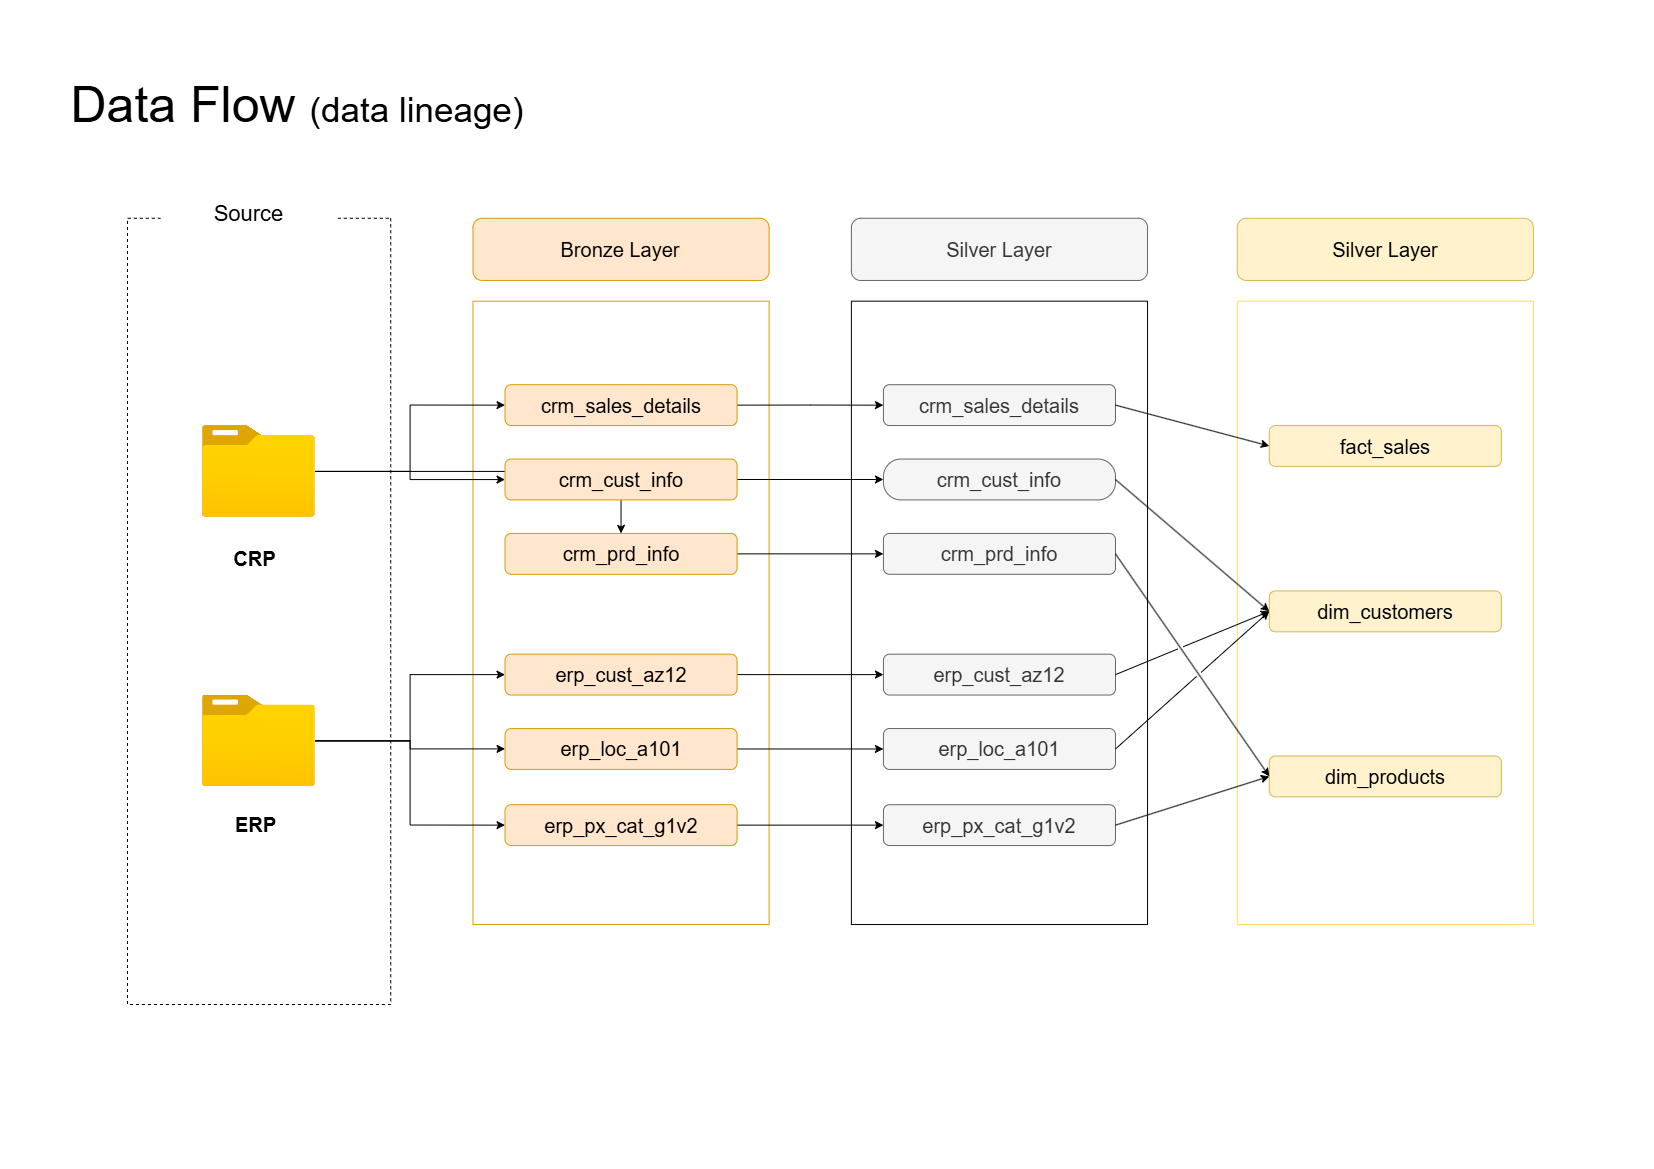

The diagram above was exported from draw.io. Its source (the exported page's mxGraphModel, read from the mxfile embedded in the PNG):
<mxGraphModel dx="2731" dy="2301" grid="1" gridSize="10" guides="1" tooltips="1" connect="1" arrows="1" fold="1" page="1" pageScale="1" pageWidth="827" pageHeight="1169" math="0" shadow="0">
  <root>
    <mxCell id="0" />
    <mxCell id="1" parent="0" />
    <mxCell id="of9jmBAk_AhpCn7AXvyj-9" value="Data Flow &lt;font style=&quot;font-size: 35px;&quot;&gt;(data lineage)&lt;/font&gt;" style="text;html=1;align=center;verticalAlign=middle;whiteSpace=wrap;rounded=0;fontSize=50;" vertex="1" parent="1">
      <mxGeometry x="-760" y="-1090" width="460" height="50" as="geometry" />
    </mxCell>
    <mxCell id="of9jmBAk_AhpCn7AXvyj-10" value="" style="group" vertex="1" connectable="0" parent="1">
      <mxGeometry x="-800" y="-949" width="1590" height="830" as="geometry" />
    </mxCell>
    <mxCell id="of9jmBAk_AhpCn7AXvyj-23" value="" style="group" vertex="1" connectable="0" parent="of9jmBAk_AhpCn7AXvyj-10">
      <mxGeometry x="90" y="-55" width="1405.91" height="839" as="geometry" />
    </mxCell>
    <mxCell id="7XbFIHa9-IJ4fYbuLJz--5" style="edgeStyle=none;curved=1;rounded=0;orthogonalLoop=1;jettySize=auto;html=1;exitX=0.5;exitY=0;exitDx=0;exitDy=0;fontSize=12;startSize=8;endSize=8;" parent="of9jmBAk_AhpCn7AXvyj-23" edge="1">
      <mxGeometry relative="1" as="geometry">
        <mxPoint x="877.439908312837" as="sourcePoint" />
        <mxPoint x="877.439908312837" as="targetPoint" />
      </mxGeometry>
    </mxCell>
    <mxCell id="7XbFIHa9-IJ4fYbuLJz--2" value="" style="rounded=0;whiteSpace=wrap;html=1;direction=south;fillColor=none;dashed=1;" parent="of9jmBAk_AhpCn7AXvyj-23" vertex="1">
      <mxGeometry x="10" y="52.76598383618613" width="263.2287675591211" height="786.2340161638139" as="geometry" />
    </mxCell>
    <mxCell id="7XbFIHa9-IJ4fYbuLJz--7" value="&lt;font style=&quot;font-size: 22px;&quot;&gt;Source&lt;/font&gt;" style="rounded=0;whiteSpace=wrap;html=1;strokeColor=none;" parent="of9jmBAk_AhpCn7AXvyj-23" vertex="1">
      <mxGeometry x="43.19781958998526" y="18.11690245718538" width="176.85898151930624" height="62.18800127849375" as="geometry" />
    </mxCell>
    <mxCell id="7XbFIHa9-IJ4fYbuLJz--9" value="&lt;font style=&quot;font-size: 20px;&quot;&gt;Bronze Layer&lt;/font&gt;" style="rounded=1;whiteSpace=wrap;html=1;fillColor=#ffe6cc;strokeColor=#d79b00;" parent="of9jmBAk_AhpCn7AXvyj-23" vertex="1">
      <mxGeometry x="355.4919638981796" y="52.76598383618613" width="296.13596905558245" height="62.18800127849375" as="geometry" />
    </mxCell>
    <mxCell id="7XbFIHa9-IJ4fYbuLJz--10" value="" style="rounded=0;whiteSpace=wrap;html=1;fillColor=none;strokeColor=#d79b00;" parent="of9jmBAk_AhpCn7AXvyj-23" vertex="1">
      <mxGeometry x="355.4870496649268" y="135.68035754078358" width="296.1366100425285" height="623.3636408154387" as="geometry" />
    </mxCell>
    <mxCell id="7XbFIHa9-IJ4fYbuLJz--68" style="edgeStyle=orthogonalEdgeStyle;rounded=0;orthogonalLoop=1;jettySize=auto;html=1;" parent="of9jmBAk_AhpCn7AXvyj-23" source="7XbFIHa9-IJ4fYbuLJz--15" target="7XbFIHa9-IJ4fYbuLJz--56" edge="1">
      <mxGeometry relative="1" as="geometry" />
    </mxCell>
    <mxCell id="7XbFIHa9-IJ4fYbuLJz--69" style="edgeStyle=orthogonalEdgeStyle;rounded=0;orthogonalLoop=1;jettySize=auto;html=1;entryX=0;entryY=0.5;entryDx=0;entryDy=0;" parent="of9jmBAk_AhpCn7AXvyj-23" source="7XbFIHa9-IJ4fYbuLJz--15" target="7XbFIHa9-IJ4fYbuLJz--51" edge="1">
      <mxGeometry relative="1" as="geometry" />
    </mxCell>
    <mxCell id="7XbFIHa9-IJ4fYbuLJz--70" style="edgeStyle=orthogonalEdgeStyle;rounded=0;orthogonalLoop=1;jettySize=auto;html=1;" parent="of9jmBAk_AhpCn7AXvyj-23" source="7XbFIHa9-IJ4fYbuLJz--15" target="7XbFIHa9-IJ4fYbuLJz--57" edge="1">
      <mxGeometry relative="1" as="geometry" />
    </mxCell>
    <mxCell id="7XbFIHa9-IJ4fYbuLJz--15" value="" style="image;aspect=fixed;html=1;points=[];align=center;fontSize=12;image=img/lib/azure2/general/Folder_Blank.svg;" parent="of9jmBAk_AhpCn7AXvyj-23" vertex="1">
      <mxGeometry x="84.85659217793891" y="260.0593214311653" width="112.94284299267662" height="91.66375663173758" as="geometry" />
    </mxCell>
    <mxCell id="7XbFIHa9-IJ4fYbuLJz--71" style="edgeStyle=orthogonalEdgeStyle;rounded=0;orthogonalLoop=1;jettySize=auto;html=1;" parent="of9jmBAk_AhpCn7AXvyj-23" source="7XbFIHa9-IJ4fYbuLJz--16" target="7XbFIHa9-IJ4fYbuLJz--59" edge="1">
      <mxGeometry relative="1" as="geometry" />
    </mxCell>
    <mxCell id="7XbFIHa9-IJ4fYbuLJz--72" style="edgeStyle=orthogonalEdgeStyle;rounded=0;orthogonalLoop=1;jettySize=auto;html=1;" parent="of9jmBAk_AhpCn7AXvyj-23" source="7XbFIHa9-IJ4fYbuLJz--16" target="7XbFIHa9-IJ4fYbuLJz--58" edge="1">
      <mxGeometry relative="1" as="geometry" />
    </mxCell>
    <mxCell id="7XbFIHa9-IJ4fYbuLJz--73" style="edgeStyle=orthogonalEdgeStyle;rounded=0;orthogonalLoop=1;jettySize=auto;html=1;entryX=0;entryY=0.5;entryDx=0;entryDy=0;" parent="of9jmBAk_AhpCn7AXvyj-23" source="7XbFIHa9-IJ4fYbuLJz--16" target="7XbFIHa9-IJ4fYbuLJz--60" edge="1">
      <mxGeometry relative="1" as="geometry" />
    </mxCell>
    <mxCell id="7XbFIHa9-IJ4fYbuLJz--16" value="" style="image;aspect=fixed;html=1;points=[];align=center;fontSize=12;image=img/lib/azure2/general/Folder_Blank.svg;" parent="of9jmBAk_AhpCn7AXvyj-23" vertex="1">
      <mxGeometry x="84.85659217793891" y="529.5406603046382" width="112.94284299267662" height="91.66375663173758" as="geometry" />
    </mxCell>
    <mxCell id="7XbFIHa9-IJ4fYbuLJz--19" value="&lt;b&gt;&lt;font style=&quot;font-size: 20px;&quot;&gt;ERP&lt;/font&gt;&lt;/b&gt;" style="text;html=1;align=center;verticalAlign=middle;resizable=0;points=[];autosize=1;strokeColor=none;fillColor=none;fontSize=16;" parent="of9jmBAk_AhpCn7AXvyj-23" vertex="1">
      <mxGeometry x="107.64944699102867" y="639.1899518921995" width="60" height="40" as="geometry" />
    </mxCell>
    <mxCell id="7XbFIHa9-IJ4fYbuLJz--20" value="&lt;b&gt;&lt;font style=&quot;font-size: 20px;&quot;&gt;CRP&lt;/font&gt;&lt;/b&gt;" style="text;html=1;align=center;verticalAlign=middle;resizable=0;points=[];autosize=1;strokeColor=none;fillColor=none;fontSize=16;" parent="of9jmBAk_AhpCn7AXvyj-23" vertex="1">
      <mxGeometry x="101.98739563462682" y="372.5870290779027" width="70" height="40" as="geometry" />
    </mxCell>
    <mxCell id="n6W0cgNPrltJ6GVO1yPG-24" style="edgeStyle=orthogonalEdgeStyle;rounded=0;orthogonalLoop=1;jettySize=auto;html=1;exitX=1;exitY=0.5;exitDx=0;exitDy=0;" parent="of9jmBAk_AhpCn7AXvyj-23" source="7XbFIHa9-IJ4fYbuLJz--51" target="n6W0cgNPrltJ6GVO1yPG-18" edge="1">
      <mxGeometry relative="1" as="geometry" />
    </mxCell>
    <mxCell id="7XbFIHa9-IJ4fYbuLJz--51" value="&lt;font style=&quot;font-size: 20px;&quot;&gt;crm_sales_details&lt;/font&gt;" style="rounded=1;whiteSpace=wrap;html=1;fillColor=#ffe6cc;strokeColor=#d79b00;" parent="of9jmBAk_AhpCn7AXvyj-23" vertex="1">
      <mxGeometry x="387.53426034216125" y="219.19440125770936" width="232.0421886880598" height="40.87084284024436" as="geometry" />
    </mxCell>
    <mxCell id="n6W0cgNPrltJ6GVO1yPG-25" style="edgeStyle=orthogonalEdgeStyle;rounded=0;orthogonalLoop=1;jettySize=auto;html=1;exitX=1;exitY=0.5;exitDx=0;exitDy=0;entryX=0;entryY=0.5;entryDx=0;entryDy=0;" parent="of9jmBAk_AhpCn7AXvyj-23" source="7XbFIHa9-IJ4fYbuLJz--56" target="n6W0cgNPrltJ6GVO1yPG-19" edge="1">
      <mxGeometry relative="1" as="geometry" />
    </mxCell>
    <mxCell id="7XbFIHa9-IJ4fYbuLJz--56" value="&lt;font style=&quot;font-size: 20px;&quot;&gt;crm_cust_info&lt;/font&gt;" style="rounded=1;whiteSpace=wrap;html=1;fillColor=#ffe6cc;strokeColor=#d79b00;" parent="of9jmBAk_AhpCn7AXvyj-23" vertex="1">
      <mxGeometry x="387.53426034216125" y="293.55348278642265" width="232.0421886880598" height="40.87084284024436" as="geometry" />
    </mxCell>
    <mxCell id="n6W0cgNPrltJ6GVO1yPG-26" style="edgeStyle=orthogonalEdgeStyle;rounded=0;orthogonalLoop=1;jettySize=auto;html=1;exitX=1;exitY=0.5;exitDx=0;exitDy=0;entryX=0;entryY=0.5;entryDx=0;entryDy=0;" parent="of9jmBAk_AhpCn7AXvyj-23" source="7XbFIHa9-IJ4fYbuLJz--57" target="n6W0cgNPrltJ6GVO1yPG-20" edge="1">
      <mxGeometry relative="1" as="geometry" />
    </mxCell>
    <mxCell id="7XbFIHa9-IJ4fYbuLJz--57" value="&lt;font style=&quot;font-size: 20px;&quot;&gt;crm_prd_info&lt;/font&gt;" style="rounded=1;whiteSpace=wrap;html=1;fillColor=#ffe6cc;strokeColor=#d79b00;" parent="of9jmBAk_AhpCn7AXvyj-23" vertex="1">
      <mxGeometry x="387.53426034216125" y="367.92589031540984" width="232.0421886880598" height="40.87084284024436" as="geometry" />
    </mxCell>
    <mxCell id="n6W0cgNPrltJ6GVO1yPG-27" style="edgeStyle=orthogonalEdgeStyle;rounded=0;orthogonalLoop=1;jettySize=auto;html=1;exitX=1;exitY=0.5;exitDx=0;exitDy=0;entryX=0;entryY=0.5;entryDx=0;entryDy=0;" parent="of9jmBAk_AhpCn7AXvyj-23" source="7XbFIHa9-IJ4fYbuLJz--58" target="n6W0cgNPrltJ6GVO1yPG-21" edge="1">
      <mxGeometry relative="1" as="geometry" />
    </mxCell>
    <mxCell id="7XbFIHa9-IJ4fYbuLJz--58" value="&lt;font style=&quot;font-size: 20px;&quot;&gt;erp_cust_az12&lt;/font&gt;" style="rounded=1;whiteSpace=wrap;html=1;fillColor=#ffe6cc;strokeColor=#d79b00;" parent="of9jmBAk_AhpCn7AXvyj-23" vertex="1">
      <mxGeometry x="387.53426034216125" y="488.67277879778806" width="232.0421886880598" height="40.87084284024436" as="geometry" />
    </mxCell>
    <mxCell id="n6W0cgNPrltJ6GVO1yPG-28" style="edgeStyle=orthogonalEdgeStyle;rounded=0;orthogonalLoop=1;jettySize=auto;html=1;exitX=1;exitY=0.5;exitDx=0;exitDy=0;entryX=0;entryY=0.5;entryDx=0;entryDy=0;" parent="of9jmBAk_AhpCn7AXvyj-23" source="7XbFIHa9-IJ4fYbuLJz--59" target="n6W0cgNPrltJ6GVO1yPG-22" edge="1">
      <mxGeometry relative="1" as="geometry" />
    </mxCell>
    <mxCell id="7XbFIHa9-IJ4fYbuLJz--59" value="&lt;font style=&quot;font-size: 20px;&quot;&gt;erp_loc_a101&lt;/font&gt;" style="rounded=1;whiteSpace=wrap;html=1;fillColor=#ffe6cc;strokeColor=#d79b00;" parent="of9jmBAk_AhpCn7AXvyj-23" vertex="1">
      <mxGeometry x="387.53426034216125" y="563.0451863267753" width="232.0421886880598" height="40.87084284024436" as="geometry" />
    </mxCell>
    <mxCell id="n6W0cgNPrltJ6GVO1yPG-29" style="edgeStyle=orthogonalEdgeStyle;rounded=0;orthogonalLoop=1;jettySize=auto;html=1;exitX=1;exitY=0.5;exitDx=0;exitDy=0;entryX=0;entryY=0.5;entryDx=0;entryDy=0;" parent="of9jmBAk_AhpCn7AXvyj-23" source="7XbFIHa9-IJ4fYbuLJz--60" target="n6W0cgNPrltJ6GVO1yPG-23" edge="1">
      <mxGeometry relative="1" as="geometry" />
    </mxCell>
    <mxCell id="7XbFIHa9-IJ4fYbuLJz--60" value="&lt;font style=&quot;font-size: 20px;&quot;&gt;erp_px_cat_g1v2&lt;/font&gt;" style="rounded=1;whiteSpace=wrap;html=1;fillColor=#ffe6cc;strokeColor=#d79b00;" parent="of9jmBAk_AhpCn7AXvyj-23" vertex="1">
      <mxGeometry x="387.53426034216125" y="639.1899518921995" width="232.0421886880598" height="40.87084284024436" as="geometry" />
    </mxCell>
    <mxCell id="n6W0cgNPrltJ6GVO1yPG-9" value="&lt;font style=&quot;font-size: 20px;&quot;&gt;Silver Layer&lt;/font&gt;" style="rounded=1;whiteSpace=wrap;html=1;fillColor=#f5f5f5;strokeColor=#666666;fontColor=#333333;" parent="of9jmBAk_AhpCn7AXvyj-23" vertex="1">
      <mxGeometry x="733.886856046514" y="52.76598383618613" width="296.13596905558245" height="62.18800127849375" as="geometry" />
    </mxCell>
    <mxCell id="n6W0cgNPrltJ6GVO1yPG-17" value="" style="rounded=0;whiteSpace=wrap;html=1;fillColor=none;strokeColor=#000000;" parent="of9jmBAk_AhpCn7AXvyj-23" vertex="1">
      <mxGeometry x="733.893265915974" y="135.6803575407836" width="296.1366100425285" height="623.3636408154387" as="geometry" />
    </mxCell>
    <mxCell id="n6W0cgNPrltJ6GVO1yPG-18" value="&lt;font style=&quot;font-size: 20px;&quot;&gt;crm_sales_details&lt;/font&gt;" style="rounded=1;whiteSpace=wrap;html=1;fillColor=#f5f5f5;strokeColor=#666666;fontColor=#333333;" parent="of9jmBAk_AhpCn7AXvyj-23" vertex="1">
      <mxGeometry x="765.9404765932082" y="219.19440125770936" width="232.0421886880598" height="40.87084284024436" as="geometry" />
    </mxCell>
    <mxCell id="n6W0cgNPrltJ6GVO1yPG-19" value="&lt;font style=&quot;font-size: 20px;&quot;&gt;crm_cust_info&lt;/font&gt;" style="rounded=1;whiteSpace=wrap;html=1;fillColor=#f5f5f5;strokeColor=#666666;fontColor=#333333;arcSize=43;" parent="of9jmBAk_AhpCn7AXvyj-23" vertex="1">
      <mxGeometry x="765.9404765932082" y="293.55348278642265" width="232.0421886880598" height="40.87084284024436" as="geometry" />
    </mxCell>
    <mxCell id="n6W0cgNPrltJ6GVO1yPG-20" value="&lt;font style=&quot;font-size: 20px;&quot;&gt;crm_prd_info&lt;/font&gt;" style="rounded=1;whiteSpace=wrap;html=1;fillColor=#f5f5f5;strokeColor=#666666;fontColor=#333333;" parent="of9jmBAk_AhpCn7AXvyj-23" vertex="1">
      <mxGeometry x="765.9404765932082" y="367.92589031540984" width="232.0421886880598" height="40.87084284024436" as="geometry" />
    </mxCell>
    <mxCell id="n6W0cgNPrltJ6GVO1yPG-21" value="&lt;font style=&quot;font-size: 20px;&quot;&gt;erp_cust_az12&lt;/font&gt;" style="rounded=1;whiteSpace=wrap;html=1;fillColor=#f5f5f5;strokeColor=#666666;fontColor=#333333;" parent="of9jmBAk_AhpCn7AXvyj-23" vertex="1">
      <mxGeometry x="765.9404765932082" y="488.6727787977879" width="232.0421886880598" height="40.87084284024436" as="geometry" />
    </mxCell>
    <mxCell id="n6W0cgNPrltJ6GVO1yPG-22" value="&lt;font style=&quot;font-size: 20px;&quot;&gt;erp_loc_a101&lt;/font&gt;" style="rounded=1;whiteSpace=wrap;html=1;fillColor=#f5f5f5;strokeColor=#666666;fontColor=#333333;" parent="of9jmBAk_AhpCn7AXvyj-23" vertex="1">
      <mxGeometry x="765.9404765932082" y="563.0451863267753" width="232.0421886880598" height="40.87084284024436" as="geometry" />
    </mxCell>
    <mxCell id="n6W0cgNPrltJ6GVO1yPG-23" value="&lt;font style=&quot;font-size: 20px;&quot;&gt;erp_px_cat_g1v2&lt;/font&gt;" style="rounded=1;whiteSpace=wrap;html=1;fillColor=#f5f5f5;strokeColor=#666666;fontColor=#333333;" parent="of9jmBAk_AhpCn7AXvyj-23" vertex="1">
      <mxGeometry x="765.9404765932082" y="639.1899518921995" width="232.0421886880598" height="40.87084284024436" as="geometry" />
    </mxCell>
    <mxCell id="of9jmBAk_AhpCn7AXvyj-1" value="&lt;font style=&quot;font-size: 20px;&quot;&gt;Silver Layer&lt;/font&gt;" style="rounded=1;whiteSpace=wrap;html=1;fillColor=#fff2cc;strokeColor=#d6b656;" vertex="1" parent="of9jmBAk_AhpCn7AXvyj-23">
      <mxGeometry x="1119.7669800880115" y="52.76598383618613" width="296.13596905558245" height="62.18800127849375" as="geometry" />
    </mxCell>
    <mxCell id="of9jmBAk_AhpCn7AXvyj-2" value="" style="rounded=0;whiteSpace=wrap;html=1;fillColor=none;strokeColor=light-dark(#FFD966,#EDEDED);" vertex="1" parent="of9jmBAk_AhpCn7AXvyj-23">
      <mxGeometry x="1119.7733899574716" y="135.6803575407836" width="296.1366100425285" height="623.3636408154387" as="geometry" />
    </mxCell>
    <mxCell id="of9jmBAk_AhpCn7AXvyj-3" value="&lt;font style=&quot;font-size: 20px;&quot;&gt;fact_sales&lt;/font&gt;" style="rounded=1;whiteSpace=wrap;html=1;fillColor=#fff2cc;strokeColor=#d6b656;" vertex="1" parent="of9jmBAk_AhpCn7AXvyj-23">
      <mxGeometry x="1151.809632635852" y="260.06988152576594" width="232.0421886880598" height="40.87084284024436" as="geometry" />
    </mxCell>
    <mxCell id="of9jmBAk_AhpCn7AXvyj-4" value="&lt;font style=&quot;font-size: 20px;&quot;&gt;dim_customers&lt;/font&gt;" style="rounded=1;whiteSpace=wrap;html=1;fillColor=#fff2cc;strokeColor=#d6b656;" vertex="1" parent="of9jmBAk_AhpCn7AXvyj-23">
      <mxGeometry x="1151.809632635852" y="425.4457821162812" width="232.0421886880598" height="40.87084284024436" as="geometry" />
    </mxCell>
    <mxCell id="of9jmBAk_AhpCn7AXvyj-5" value="&lt;font style=&quot;font-size: 20px;&quot;&gt;dim_products&lt;/font&gt;" style="rounded=1;whiteSpace=wrap;html=1;fillColor=#fff2cc;strokeColor=#d6b656;" vertex="1" parent="of9jmBAk_AhpCn7AXvyj-23">
      <mxGeometry x="1151.809632635852" y="590.486414514963" width="232.0421886880598" height="40.87084284024436" as="geometry" />
    </mxCell>
    <mxCell id="of9jmBAk_AhpCn7AXvyj-16" value="" style="endArrow=classic;html=1;rounded=0;entryX=0;entryY=0.5;entryDx=0;entryDy=0;exitX=1;exitY=0.5;exitDx=0;exitDy=0;jumpStyle=gap;" edge="1" parent="of9jmBAk_AhpCn7AXvyj-23" source="n6W0cgNPrltJ6GVO1yPG-18" target="of9jmBAk_AhpCn7AXvyj-3">
      <mxGeometry width="50" height="50" relative="1" as="geometry">
        <mxPoint x="744.855923212001" y="444.30141474311233" as="sourcePoint" />
        <mxPoint x="799.6959174815534" y="388.076545048399" as="targetPoint" />
      </mxGeometry>
    </mxCell>
    <mxCell id="of9jmBAk_AhpCn7AXvyj-17" value="" style="endArrow=classic;html=1;rounded=0;entryX=0;entryY=0.5;entryDx=0;entryDy=0;exitX=1;exitY=0.5;exitDx=0;exitDy=0;jumpStyle=gap;" edge="1" parent="of9jmBAk_AhpCn7AXvyj-23" source="n6W0cgNPrltJ6GVO1yPG-19" target="of9jmBAk_AhpCn7AXvyj-4">
      <mxGeometry width="50" height="50" relative="1" as="geometry">
        <mxPoint x="744.855923212001" y="444.30141474311233" as="sourcePoint" />
        <mxPoint x="799.6959174815534" y="388.076545048399" as="targetPoint" />
      </mxGeometry>
    </mxCell>
    <mxCell id="of9jmBAk_AhpCn7AXvyj-19" value="" style="endArrow=classic;html=1;rounded=0;entryX=0;entryY=0.5;entryDx=0;entryDy=0;exitX=1;exitY=0.5;exitDx=0;exitDy=0;jumpStyle=gap;" edge="1" parent="of9jmBAk_AhpCn7AXvyj-23" source="n6W0cgNPrltJ6GVO1yPG-20" target="of9jmBAk_AhpCn7AXvyj-5">
      <mxGeometry width="50" height="50" relative="1" as="geometry">
        <mxPoint x="744.855923212001" y="444.30141474311233" as="sourcePoint" />
        <mxPoint x="799.6959174815534" y="388.076545048399" as="targetPoint" />
      </mxGeometry>
    </mxCell>
    <mxCell id="of9jmBAk_AhpCn7AXvyj-20" value="" style="endArrow=classic;html=1;rounded=0;entryX=0;entryY=0.5;entryDx=0;entryDy=0;exitX=1;exitY=0.5;exitDx=0;exitDy=0;jumpStyle=gap;" edge="1" parent="of9jmBAk_AhpCn7AXvyj-23" source="n6W0cgNPrltJ6GVO1yPG-21" target="of9jmBAk_AhpCn7AXvyj-4">
      <mxGeometry width="50" height="50" relative="1" as="geometry">
        <mxPoint x="744.855923212001" y="444.30141474311233" as="sourcePoint" />
        <mxPoint x="799.6959174815534" y="388.076545048399" as="targetPoint" />
      </mxGeometry>
    </mxCell>
    <mxCell id="of9jmBAk_AhpCn7AXvyj-21" value="" style="endArrow=classic;html=1;rounded=0;entryX=0;entryY=0.5;entryDx=0;entryDy=0;exitX=1;exitY=0.5;exitDx=0;exitDy=0;jumpStyle=gap;" edge="1" parent="of9jmBAk_AhpCn7AXvyj-23" source="n6W0cgNPrltJ6GVO1yPG-22" target="of9jmBAk_AhpCn7AXvyj-4">
      <mxGeometry width="50" height="50" relative="1" as="geometry">
        <mxPoint x="744.855923212001" y="444.30141474311233" as="sourcePoint" />
        <mxPoint x="799.6959174815534" y="388.076545048399" as="targetPoint" />
      </mxGeometry>
    </mxCell>
    <mxCell id="of9jmBAk_AhpCn7AXvyj-22" value="" style="endArrow=classic;html=1;rounded=0;entryX=0;entryY=0.5;entryDx=0;entryDy=0;exitX=1;exitY=0.5;exitDx=0;exitDy=0;jumpStyle=gap;" edge="1" parent="of9jmBAk_AhpCn7AXvyj-23" source="n6W0cgNPrltJ6GVO1yPG-23" target="of9jmBAk_AhpCn7AXvyj-5">
      <mxGeometry width="50" height="50" relative="1" as="geometry">
        <mxPoint x="744.855923212001" y="444.30141474311233" as="sourcePoint" />
        <mxPoint x="799.6959174815534" y="388.076545048399" as="targetPoint" />
      </mxGeometry>
    </mxCell>
  </root>
</mxGraphModel>